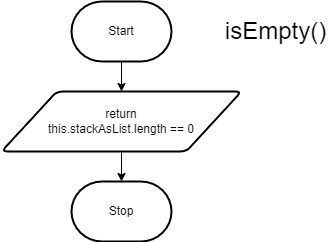

The diagram above was exported from draw.io. Its source (the exported page's mxGraphModel, read from the mxfile embedded in the PNG):
<mxGraphModel dx="606" dy="478" grid="1" gridSize="10" guides="1" tooltips="1" connect="1" arrows="1" fold="1" page="1" pageScale="1" pageWidth="827" pageHeight="1169" math="0" shadow="0">
  <root>
    <mxCell id="0" />
    <mxCell id="1" parent="0" />
    <mxCell id="6" style="edgeStyle=none;html=1;entryX=0.5;entryY=0;entryDx=0;entryDy=0;" parent="1" source="2" target="5" edge="1">
      <mxGeometry relative="1" as="geometry" />
    </mxCell>
    <mxCell id="2" value="Start" style="strokeWidth=2;html=1;shape=mxgraph.flowchart.terminator;whiteSpace=wrap;" parent="1" vertex="1">
      <mxGeometry x="270" y="150" width="100" height="60" as="geometry" />
    </mxCell>
    <mxCell id="3" value="Stop" style="strokeWidth=2;html=1;shape=mxgraph.flowchart.terminator;whiteSpace=wrap;" parent="1" vertex="1">
      <mxGeometry x="270" y="330" width="100" height="60" as="geometry" />
    </mxCell>
    <mxCell id="7" style="edgeStyle=none;html=1;" parent="1" source="5" target="3" edge="1">
      <mxGeometry relative="1" as="geometry" />
    </mxCell>
    <mxCell id="5" value="return&lt;br&gt;this.stackAsList.length == 0" style="shape=parallelogram;html=1;strokeWidth=2;perimeter=parallelogramPerimeter;whiteSpace=wrap;rounded=1;arcSize=12;size=0.23;" parent="1" vertex="1">
      <mxGeometry x="200" y="240" width="240" height="60" as="geometry" />
    </mxCell>
    <mxCell id="8" value="&lt;font style=&quot;font-size: 24px;&quot;&gt;isEmpty()&lt;/font&gt;" style="text;html=1;align=center;verticalAlign=middle;resizable=0;points=[];autosize=1;strokeColor=none;fillColor=none;" parent="1" vertex="1">
      <mxGeometry x="414" y="160" width="120" height="40" as="geometry" />
    </mxCell>
  </root>
</mxGraphModel>